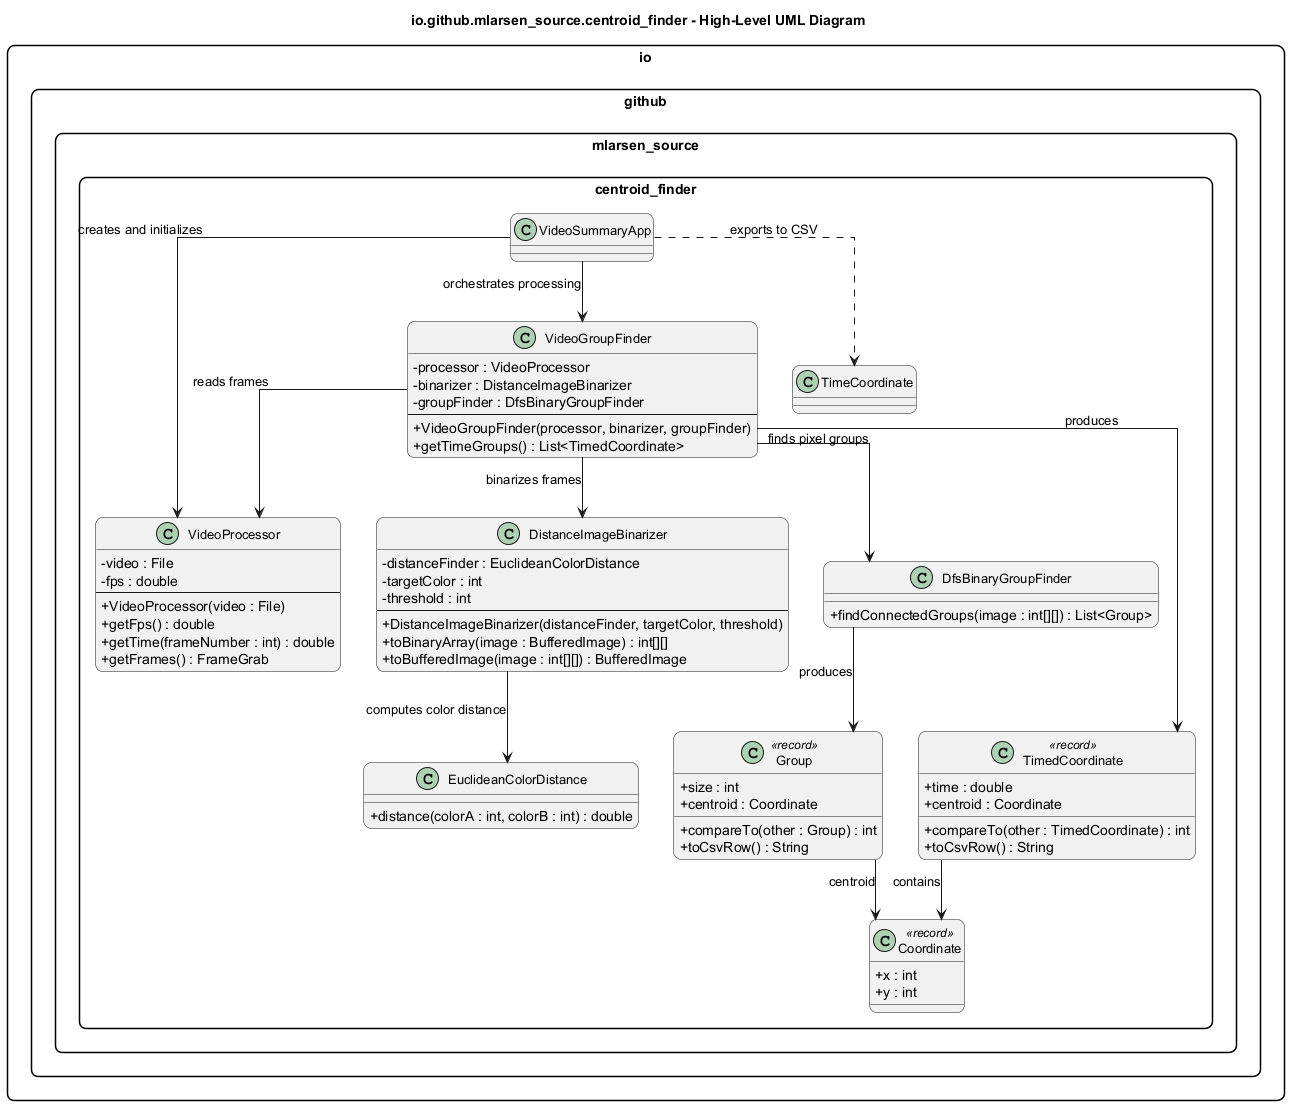

The diagram above was rendered by PlantUML. Its source (embedded in the PNG):
@startuml VideoSummaryApp
title io.github.mlarsen_source.centroid_finder - High-Level UML Diagram

skinparam packageStyle rectangle
skinparam classAttributeIconSize 0
skinparam shadowing false
skinparam linetype ortho
skinparam roundcorner 15
skinparam classFontSize 13
skinparam classFontColor black

package io.github.mlarsen_source.centroid_finder {

  ' =========================
  ' ======== CLASSES ========
  ' =========================
  class VideoSummaryApp
  class VideoProcessor {
    - video : File
    - fps : double
    --
    + VideoProcessor(video : File)
    + getFps() : double
    + getTime(frameNumber : int) : double
    + getFrames() : FrameGrab
  }

  class VideoGroupFinder {
    - processor : VideoProcessor
    - binarizer : DistanceImageBinarizer
    - groupFinder : DfsBinaryGroupFinder
    --
    + VideoGroupFinder(processor, binarizer, groupFinder)
    + getTimeGroups() : List<TimedCoordinate>
  }

  class DistanceImageBinarizer {
    - distanceFinder : EuclideanColorDistance
    - targetColor : int
    - threshold : int
    --
    + DistanceImageBinarizer(distanceFinder, targetColor, threshold)
    + toBinaryArray(image : BufferedImage) : int[][]
    + toBufferedImage(image : int[][]) : BufferedImage
  }

  class DfsBinaryGroupFinder {
    + findConnectedGroups(image : int[][]) : List<Group>
  }

  class EuclideanColorDistance {
    + distance(colorA : int, colorB : int) : double
  }

  class Group <<record>> {
    + size : int
    + centroid : Coordinate
    + compareTo(other : Group) : int
    + toCsvRow() : String
  }

  class TimedCoordinate <<record>> {
    + time : double
    + centroid : Coordinate
    + compareTo(other : TimedCoordinate) : int
    + toCsvRow() : String
  }

  class Coordinate <<record>> {
    + x : int
    + y : int
  }

  ' =========================
  ' ===== RELATIONSHIPS =====
  ' =========================
  VideoSummaryApp --> VideoProcessor : creates and initializes
  VideoSummaryApp --> VideoGroupFinder : orchestrates processing
  VideoGroupFinder --> VideoProcessor : reads frames
  VideoGroupFinder --> DistanceImageBinarizer : binarizes frames
  VideoGroupFinder --> DfsBinaryGroupFinder : finds pixel groups
  DistanceImageBinarizer --> EuclideanColorDistance : computes color distance
  DfsBinaryGroupFinder --> Group : produces
  Group --> Coordinate : centroid
  TimedCoordinate --> Coordinate : contains
  VideoGroupFinder --> TimedCoordinate : produces
  VideoSummaryApp ..> TimeCoordinate : exports to CSV

}

@enduml